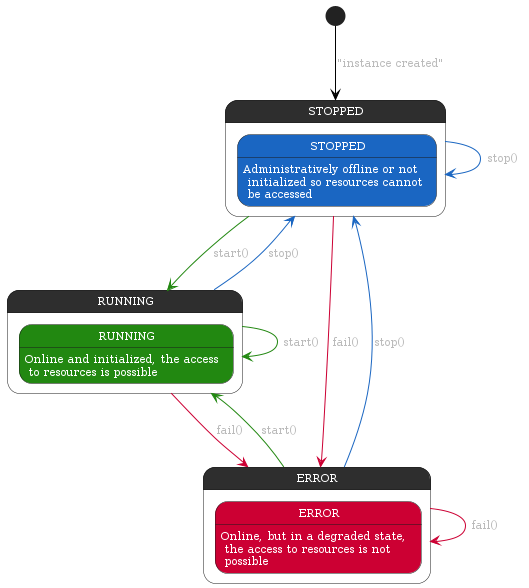

The diagram above was rendered by PlantUML. Its source (embedded in the PNG):
@startuml Provider-States-Methods

!define DARKGREEN
!include ./styles/style.puml

skinparam backgroundColor transparent

!STOPPED_STATE = "1a66c2"
!RUNNING_STATE = "228811"
!FAILED_STATE = "CC0033"

skinparam State {
  borderColor #1b1b1b
  FontColor #fff
  FontName Serif
  FontSize 11
  stereotypeFontColor #aaa
  stereotypeFontSize 11
  arrowColor #fff
  arrowFontName Serif
  arrowFontColor #bbb
  arrowFontSize 11
  startColor $ACCENT
  endColor $ACCENTDARK
}


state STOPPED {
    state STOPPED #STOPPED_STATE: Administratively offline or not\n initialized so resources cannot\n be accessed
}
state RUNNING {
    state RUNNING #RUNNING_STATE: Online and initialized, the access\n to resources is possible
}
state ERROR {
    state ERROR #FAILED_STATE: Online, but in a degraded state,\n the access to resources is not\n possible
}

[*] -[#black]-> STOPPED : "instance created"
STOPPED -[#STOPPED_STATE]-> STOPPED : stop()
STOPPED -[#RUNNING_STATE]-> RUNNING : start()
STOPPED -[#FAILED_STATE]-> ERROR : fail()
RUNNING -[#RUNNING_STATE]-> RUNNING : start()
RUNNING -[#STOPPED_STATE]-> STOPPED : stop()
RUNNING -[#FAILED_STATE]-> ERROR : fail()
ERROR -[#FAILED_STATE]-> ERROR: fail()
ERROR -[#RUNNING_STATE]-> RUNNING: start()
ERROR -[#STOPPED_STATE]-> STOPPED: stop()

@enduml